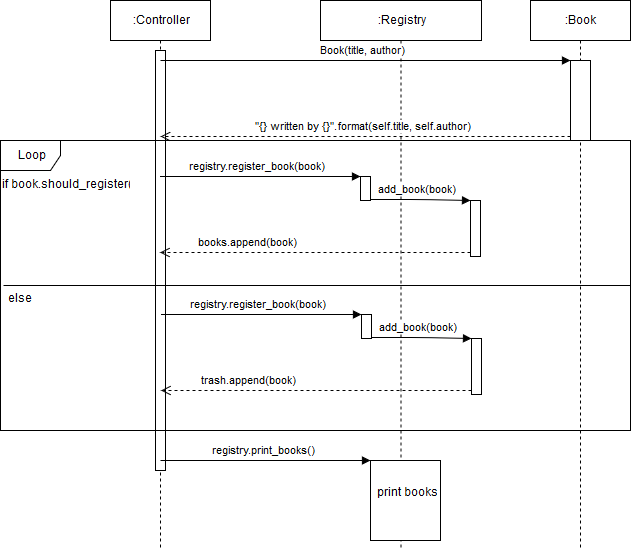

The diagram above was exported from draw.io. Its source (the exported page's mxGraphModel, read from the mxfile embedded in the PNG):
<mxGraphModel dx="1042" dy="522" grid="1" gridSize="10" guides="1" tooltips="1" connect="1" arrows="1" fold="1" page="1" pageScale="1" pageWidth="850" pageHeight="1100" background="#ffffff" math="0" shadow="0">
  <root>
    <mxCell id="0" />
    <mxCell id="1" parent="0" />
    <mxCell id="3" value=":Controller" style="shape=umlLifeline;perimeter=lifelinePerimeter;whiteSpace=wrap;html=1;container=1;collapsible=0;recursiveResize=0;outlineConnect=0;" vertex="1" parent="1">
      <mxGeometry x="130" y="10" width="100" height="550" as="geometry" />
    </mxCell>
    <mxCell id="48" value="" style="html=1;points=[];perimeter=orthogonalPerimeter;" vertex="1" parent="3">
      <mxGeometry x="45" y="50" width="10" height="420" as="geometry" />
    </mxCell>
    <mxCell id="5" value="&lt;div&gt;:Book&lt;/div&gt;" style="shape=umlLifeline;perimeter=lifelinePerimeter;whiteSpace=wrap;html=1;container=1;collapsible=0;recursiveResize=0;outlineConnect=0;" vertex="1" parent="1">
      <mxGeometry x="550" y="10" width="100" height="550" as="geometry" />
    </mxCell>
    <mxCell id="6" value=":Registry" style="shape=umlLifeline;perimeter=lifelinePerimeter;whiteSpace=wrap;html=1;container=1;collapsible=0;recursiveResize=0;outlineConnect=0;" vertex="1" parent="1">
      <mxGeometry x="340" y="10" width="161" height="550" as="geometry" />
    </mxCell>
    <mxCell id="8" value="&lt;div&gt;Loop&lt;/div&gt;" style="shape=umlFrame;whiteSpace=wrap;html=1;" vertex="1" parent="1">
      <mxGeometry x="20" y="150" width="630" height="290" as="geometry" />
    </mxCell>
    <mxCell id="16" value="" style="endArrow=none;html=1;entryX=1;entryY=0.5;entryPerimeter=0;exitX=0.004;exitY=0.5;exitPerimeter=0;" edge="1" parent="1" source="8" target="8">
      <mxGeometry width="50" height="50" relative="1" as="geometry">
        <mxPoint x="130" y="510" as="sourcePoint" />
        <mxPoint x="180" y="460" as="targetPoint" />
      </mxGeometry>
    </mxCell>
    <mxCell id="17" value="if book.should_register()" style="text;html=1;resizable=0;points=[];autosize=1;align=left;verticalAlign=top;spacingTop=-4;" vertex="1" parent="1">
      <mxGeometry x="20" y="186" width="140" height="20" as="geometry" />
    </mxCell>
    <mxCell id="18" value="&lt;div&gt;else&lt;br&gt;&lt;/div&gt;" style="text;html=1;resizable=0;points=[];autosize=1;align=left;verticalAlign=top;spacingTop=-4;" vertex="1" parent="1">
      <mxGeometry x="26" y="300" width="40" height="20" as="geometry" />
    </mxCell>
    <mxCell id="20" value="" style="html=1;points=[];perimeter=orthogonalPerimeter;" vertex="1" parent="1">
      <mxGeometry x="380" y="186" width="10" height="24" as="geometry" />
    </mxCell>
    <mxCell id="21" value="registry.register_book(book)" style="html=1;verticalAlign=bottom;endArrow=block;entryX=0;entryY=0;" edge="1" target="20" parent="1" source="3">
      <mxGeometry relative="1" as="geometry">
        <mxPoint x="310" y="186" as="sourcePoint" />
      </mxGeometry>
    </mxCell>
    <mxCell id="31" value="" style="html=1;points=[];perimeter=orthogonalPerimeter;" vertex="1" parent="1">
      <mxGeometry x="490" y="210" width="10" height="56" as="geometry" />
    </mxCell>
    <mxCell id="32" value="add_book(book)" style="html=1;verticalAlign=bottom;endArrow=block;entryX=0;entryY=0;entryPerimeter=0;" edge="1" target="31" parent="1">
      <mxGeometry relative="1" as="geometry">
        <mxPoint x="389.5" y="209" as="sourcePoint" />
        <mxPoint x="490" y="204" as="targetPoint" />
        <Array as="points">
          <mxPoint x="440" y="209" />
        </Array>
      </mxGeometry>
    </mxCell>
    <mxCell id="33" value="books.append(book)" style="html=1;verticalAlign=bottom;endArrow=open;dashed=1;endSize=8;exitX=0;exitY=0.95;" edge="1" parent="1">
      <mxGeometry x="0.4171" relative="1" as="geometry">
        <mxPoint x="179.5" y="262" as="targetPoint" />
        <mxPoint x="490" y="262" as="sourcePoint" />
        <mxPoint as="offset" />
      </mxGeometry>
    </mxCell>
    <mxCell id="36" value="" style="html=1;points=[];perimeter=orthogonalPerimeter;" vertex="1" parent="1">
      <mxGeometry x="590" y="70" width="20" height="80" as="geometry" />
    </mxCell>
    <mxCell id="37" value="&lt;div&gt;Book(title, author)&lt;/div&gt;" style="html=1;verticalAlign=bottom;endArrow=block;entryX=0;entryY=0;" edge="1" target="36" parent="1">
      <mxGeometry relative="1" as="geometry">
        <mxPoint x="180" y="70" as="sourcePoint" />
      </mxGeometry>
    </mxCell>
    <mxCell id="38" value="&quot;{} written by {}&quot;.format(self.title, self.author)" style="html=1;verticalAlign=bottom;endArrow=open;dashed=1;endSize=8;exitX=0;exitY=0.95;" edge="1" source="36" parent="1">
      <mxGeometry relative="1" as="geometry">
        <mxPoint x="180" y="146" as="targetPoint" />
      </mxGeometry>
    </mxCell>
    <mxCell id="40" value="" style="html=1;points=[];perimeter=orthogonalPerimeter;" vertex="1" parent="1">
      <mxGeometry x="381" y="324" width="10" height="24" as="geometry" />
    </mxCell>
    <mxCell id="41" value="registry.register_book(book)" style="html=1;verticalAlign=bottom;endArrow=block;entryX=0;entryY=0;" edge="1" target="40" parent="1">
      <mxGeometry relative="1" as="geometry">
        <mxPoint x="180.5" y="324" as="sourcePoint" />
        <Array as="points">
          <mxPoint x="321" y="324" />
        </Array>
      </mxGeometry>
    </mxCell>
    <mxCell id="43" value="add_book(book)" style="html=1;verticalAlign=bottom;endArrow=block;entryX=0;entryY=0;entryPerimeter=0;" edge="1" target="42" parent="1">
      <mxGeometry relative="1" as="geometry">
        <mxPoint x="390.5" y="347" as="sourcePoint" />
        <mxPoint x="491" y="342" as="targetPoint" />
        <Array as="points">
          <mxPoint x="441" y="347" />
        </Array>
      </mxGeometry>
    </mxCell>
    <mxCell id="42" value="" style="html=1;points=[];perimeter=orthogonalPerimeter;" vertex="1" parent="1">
      <mxGeometry x="491" y="348" width="10" height="56" as="geometry" />
    </mxCell>
    <mxCell id="44" value="trash.append(book)" style="html=1;verticalAlign=bottom;endArrow=open;dashed=1;endSize=8;exitX=0;exitY=0.95;" edge="1" parent="1">
      <mxGeometry x="0.4171" relative="1" as="geometry">
        <mxPoint x="180.5" y="400" as="targetPoint" />
        <mxPoint x="491" y="400" as="sourcePoint" />
        <mxPoint as="offset" />
      </mxGeometry>
    </mxCell>
    <mxCell id="45" value="&lt;div&gt;print books&lt;/div&gt;&lt;div&gt;&lt;br&gt;&lt;/div&gt;" style="html=1;points=[];perimeter=orthogonalPerimeter;" vertex="1" parent="1">
      <mxGeometry x="390" y="470" width="70" height="80" as="geometry" />
    </mxCell>
    <mxCell id="46" value="registry.print_books()" style="html=1;verticalAlign=bottom;endArrow=block;entryX=0;entryY=0;" edge="1" target="45" parent="1">
      <mxGeometry relative="1" as="geometry">
        <mxPoint x="180" y="470" as="sourcePoint" />
      </mxGeometry>
    </mxCell>
  </root>
</mxGraphModel>